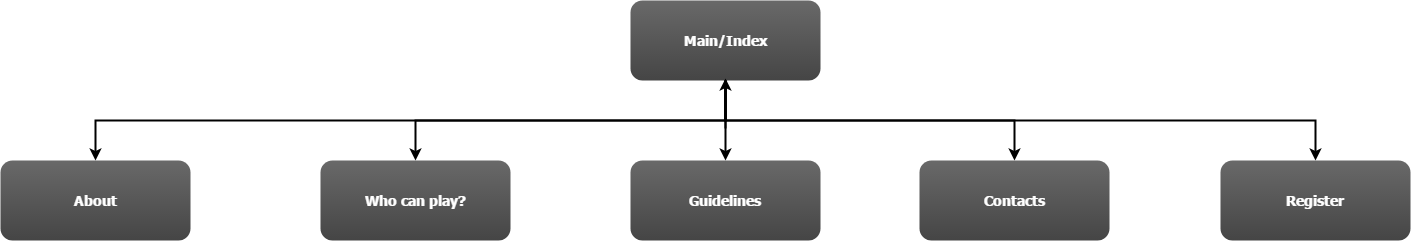

The diagram above was exported from draw.io. Its source (the exported page's mxGraphModel, read from the mxfile embedded in the PNG):
<mxGraphModel dx="1426" dy="706" grid="1" gridSize="10" guides="1" tooltips="1" connect="1" arrows="1" fold="1" page="0" pageScale="1.5" pageWidth="826" pageHeight="1169" background="#ffffff" math="0" shadow="0">
  <root>
    <mxCell id="0" style=";html=1;" />
    <mxCell id="1" style=";html=1;" parent="0" />
    <mxCell id="2" value="Main/Index" style="rounded=1;fillColor=#696969;gradientColor=#454545;strokeColor=none;fontColor=#FFFFFF;fontStyle=1;fontFamily=Tahoma;fontSize=14;html=1;" parent="1" vertex="1">
      <mxGeometry x="930" y="40" width="190" height="80" as="geometry" />
    </mxCell>
    <mxCell id="4" value="Contacts" style="rounded=1;fillColor=#696969;gradientColor=#454545;strokeColor=none;fontColor=#FFFFFF;fontStyle=1;fontFamily=Tahoma;fontSize=14;html=1;" parent="1" vertex="1">
      <mxGeometry x="1218.9999999999998" y="200" width="190" height="80" as="geometry" />
    </mxCell>
    <mxCell id="9" value="" style="edgeStyle=elbowEdgeStyle;elbow=vertical;strokeWidth=2;rounded=0;html=1;" parent="1" source="2" target="4" edge="1">
      <mxGeometry x="360" y="80" width="100" height="100" as="geometry">
        <mxPoint x="360" y="180" as="sourcePoint" />
        <mxPoint x="460" y="80" as="targetPoint" />
      </mxGeometry>
    </mxCell>
    <mxCell id="10" value="Guidelines" style="rounded=1;fillColor=#696969;gradientColor=#454545;strokeColor=none;fontColor=#FFFFFF;fontStyle=1;fontFamily=Tahoma;fontSize=14;html=1;" parent="1" vertex="1">
      <mxGeometry x="930" y="200" width="190" height="80" as="geometry" />
    </mxCell>
    <mxCell id="12" value="Who can play?" style="rounded=1;fillColor=#696969;gradientColor=#454545;strokeColor=none;fontColor=#FFFFFF;fontStyle=1;fontFamily=Tahoma;fontSize=14;html=1;" parent="1" vertex="1">
      <mxGeometry x="619.9999999999999" y="200" width="190" height="80" as="geometry" />
    </mxCell>
    <mxCell id="13" value="About" style="rounded=1;fillColor=#696969;gradientColor=#454545;strokeColor=none;fontColor=#FFFFFF;fontStyle=1;fontFamily=Tahoma;fontSize=14;html=1;" parent="1" vertex="1">
      <mxGeometry x="300" y="200" width="190" height="80" as="geometry" />
    </mxCell>
    <mxCell id="59" value="" style="edgeStyle=elbowEdgeStyle;elbow=vertical;strokeWidth=2;rounded=0;html=1;" parent="1" source="2" target="12" edge="1">
      <mxGeometry x="370" y="90" width="100" height="100" as="geometry">
        <mxPoint x="884.9999999999999" y="140" as="sourcePoint" />
        <mxPoint x="1489.9999999999998" y="210" as="targetPoint" />
      </mxGeometry>
    </mxCell>
    <mxCell id="61" value="" style="edgeStyle=elbowEdgeStyle;elbow=vertical;strokeWidth=2;rounded=0;html=1;" parent="1" source="2" target="13" edge="1">
      <mxGeometry width="100" height="100" as="geometry">
        <mxPoint y="100" as="sourcePoint" />
        <mxPoint x="100" as="targetPoint" />
      </mxGeometry>
    </mxCell>
    <mxCell id="103" value="" style="edgeStyle=elbowEdgeStyle;elbow=vertical;strokeWidth=2;rounded=0;html=1;exitX=0.5;exitY=1;entryX=0.5;entryY=0;" parent="1" source="2" target="10" edge="1">
      <mxGeometry x="-5" y="-120" width="100" height="100" as="geometry">
        <mxPoint x="1060" y="170" as="sourcePoint" />
        <mxPoint x="1060" y="200" as="targetPoint" />
      </mxGeometry>
    </mxCell>
    <mxCell id="135" value="Register" style="rounded=1;fillColor=#696969;gradientColor=#454545;strokeColor=none;fontColor=#FFFFFF;fontStyle=1;fontFamily=Tahoma;fontSize=14;html=1;" vertex="1" parent="1">
      <mxGeometry x="1520" y="200" width="190" height="80" as="geometry" />
    </mxCell>
    <mxCell id="136" value="" style="edgeStyle=elbowEdgeStyle;elbow=vertical;strokeWidth=2;rounded=0;html=1;exitX=0.5;exitY=1;" edge="1" parent="1" source="2" target="135">
      <mxGeometry x="370" y="90" width="100" height="100" as="geometry">
        <mxPoint x="1070" y="130" as="sourcePoint" />
        <mxPoint x="1324" y="210" as="targetPoint" />
      </mxGeometry>
    </mxCell>
    <mxCell id="137" value="" style="edgeStyle=elbowEdgeStyle;elbow=vertical;strokeWidth=2;rounded=0;html=1;exitX=0.5;exitY=1;" edge="1" parent="1">
      <mxGeometry x="-5" y="-72" width="100" height="100" as="geometry">
        <mxPoint x="1025" y="168" as="sourcePoint" />
        <mxPoint x="1025" y="118" as="targetPoint" />
      </mxGeometry>
    </mxCell>
  </root>
</mxGraphModel>